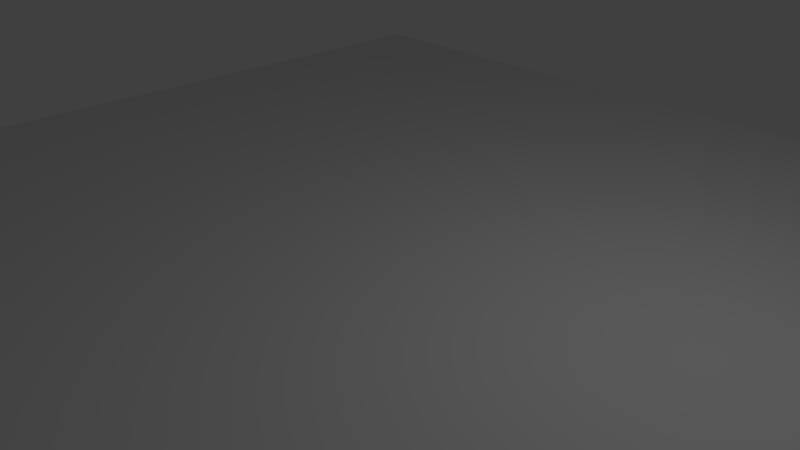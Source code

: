 # Source: ModeloLava.blend  (saved by Blender 2.79.0; exported with 4.5.12 LTS)
import bpy
from mathutils import Matrix  # noqa: F401  (used for matrix-valued properties, if any)

bpy.ops.wm.read_factory_settings(use_empty=True)
scene = bpy.context.scene
scene.name = 'Scene'

# ---- collections
col_collection_1 = bpy.data.collections.new('Collection 1'); scene.collection.children.link(col_collection_1)

# ---- materials (node trees are filled in below, after node groups)
mat_material_001 = bpy.data.materials.new('Material.001')
mat_material_001.alpha_threshold = 0.0
mat_material_001.use_transparent_shadow = False
mat_material_001.roughness = 0.5

# ---- material node trees

# ---- world
world_world = bpy.data.worlds.new('World'); scene.world = world_world
world_world.color = (0.05088, 0.05088, 0.05088)
world_world.use_sun_shadow = False
world_world.sun_shadow_jitter_overblur = 0.0
world_world.cycles.sampling_method = 'MANUAL'

# ---- cameras
cam_camera = bpy.data.cameras.new('Camera')
cam_camera.clip_end = 100.0
cam_camera.lens = 35.0
cam_camera.sensor_width = 32.0
cam_camera.sensor_height = 18.0
cam_camera.ortho_scale = 7.314
cam_camera.dof.focus_distance = 0.0
cam_camera.dof.aperture_fstop = 128.0

# ---- lights
light_lamp = bpy.data.lights.new('Lamp', 'POINT')
light_lamp.transmission_factor = 0.0
light_lamp.cutoff_distance = 30.0
light_lamp.energy = 100.0
light_lamp.shadow_buffer_clip_start = 1.001
light_lamp.shadow_soft_size = 0.1
light_lamp.shadow_maximum_resolution = 0.006
light_lamp.use_absolute_resolution = True

# ---- meshes
me_plane = bpy.data.meshes.new('Plane')
me_plane.from_pydata([(-1.0, -1.0, 0.0), (1.0, -1.0, 0.0), (-1.0, 1.0, 0.0), (1.0, 1.0, 0.0)], [], [(0, 1, 3, 2)])
_uv = me_plane.uv_layers.new(name='UVMap')
_uv.uv.foreach_set('vector', [0.1668, 0.1668, 0.8332, 0.1668, 0.8332, 0.8332, 0.1668, 0.8332])
me_plane.materials.append(mat_material_001)
me_plane.use_remesh_preserve_volume = False
me_plane.use_remesh_preserve_attributes = False
me_plane.use_mirror_vertex_groups = False
me_plane.update()

# ---- objects
ob_plane = bpy.data.objects.new('Plane', me_plane)
ob_lamp = bpy.data.objects.new('Lamp', light_lamp)
ob_camera = bpy.data.objects.new('Camera', cam_camera)

# ---- transforms, parenting, visibility, modifiers, constraints
ob_plane.location = (0.0, 0.0, 0.0)
ob_plane.scale = (7.963, 7.963, 7.963)
ob_plane.lineart.crease_threshold = 0.0
ob_lamp.location = (4.076, 1.005, 5.904)
ob_lamp.rotation_euler = (0.6503, 0.05522, 1.866)
ob_lamp.lock_rotations_4d = False
ob_lamp.empty_display_type = 'ARROWS'
ob_lamp.color = (0.0, 0.0, 0.0, 0.0)
ob_lamp.lineart.crease_threshold = 0.0
ob_camera.location = (7.481, -6.508, 5.344)
ob_camera.rotation_euler = (1.109, 0.0, 0.8149)
ob_camera.lock_rotations_4d = False
ob_camera.empty_display_type = 'ARROWS'
ob_camera.color = (0.0, 0.0, 0.0, 0.0)
ob_camera.display_type = 'WIRE'
ob_camera.lineart.crease_threshold = 0.0

# ---- collection membership
col_collection_1.objects.link(ob_plane)
col_collection_1.objects.link(ob_lamp)
col_collection_1.objects.link(ob_camera)

# ---- scene / render settings (as saved in the file)
scene.camera = ob_camera
scene.frame_start = 1; scene.frame_end = 250; scene.frame_set(1)
scene.render.engine = 'BLENDER_EEVEE_NEXT'
scene.render.resolution_percentage = 50
scene.render.dither_intensity = 0.0
scene.cycles.use_denoising = False
scene.cycles.samples = 128
scene.cycles.sampling_pattern = 'TABULATED_SOBOL'
scene.cycles.use_adaptive_sampling = False
scene.cycles.use_light_tree = False
scene.cycles.blur_glossy = 0.0
scene.cycles.sample_clamp_indirect = 0.0
scene.view_settings.view_transform = 'Standard'
bpy.context.view_layer.update()
